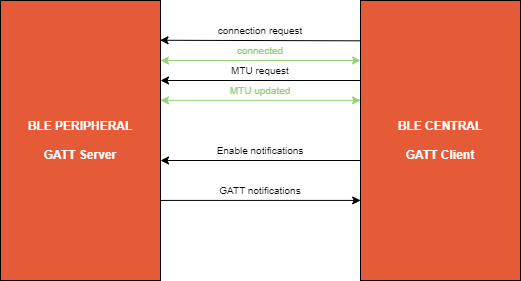

The diagram above was exported from draw.io. Its source (the exported page's mxGraphModel, read from the mxfile embedded in the PNG):
<mxGraphModel dx="819" dy="426" grid="1" gridSize="10" guides="1" tooltips="1" connect="1" arrows="1" fold="1" page="1" pageScale="1" pageWidth="3300" pageHeight="4681" math="0" shadow="0">
  <root>
    <mxCell id="0" />
    <mxCell id="1" parent="0" />
    <mxCell id="2" value="&lt;font color=&quot;#ffffff&quot;&gt;&lt;b&gt;BLE PERIPHERAL&lt;/b&gt;&lt;/font&gt;&lt;div&gt;&lt;font color=&quot;#ffffff&quot;&gt;&lt;b&gt;&lt;br&gt;&lt;/b&gt;&lt;/font&gt;&lt;div&gt;&lt;font color=&quot;#ffffff&quot;&gt;&lt;b&gt;GATT Server&lt;/b&gt;&lt;/font&gt;&lt;/div&gt;&lt;/div&gt;" style="rounded=0;whiteSpace=wrap;html=1;fillColor=#e55a37;" vertex="1" parent="1">
      <mxGeometry x="640" y="80" width="160" height="280" as="geometry" />
    </mxCell>
    <mxCell id="3" value="&lt;font color=&quot;#ffffff&quot;&gt;&lt;b style=&quot;&quot;&gt;BLE CENTRAL&lt;/b&gt;&lt;/font&gt;&lt;div&gt;&lt;font color=&quot;#ffffff&quot;&gt;&lt;b&gt;&lt;br&gt;&lt;/b&gt;&lt;/font&gt;&lt;div&gt;&lt;font color=&quot;#ffffff&quot;&gt;&lt;b style=&quot;&quot;&gt;GATT Client&lt;/b&gt;&lt;/font&gt;&lt;/div&gt;&lt;/div&gt;" style="rounded=0;whiteSpace=wrap;html=1;fillColor=#e55a37;" vertex="1" parent="1">
      <mxGeometry x="1000" y="80" width="160" height="280" as="geometry" />
    </mxCell>
    <mxCell id="4" value="" style="endArrow=classic;html=1;rounded=0;entryX=0.997;entryY=0.142;entryDx=0;entryDy=0;entryPerimeter=0;exitX=-0.002;exitY=0.144;exitDx=0;exitDy=0;exitPerimeter=0;" edge="1" source="3" target="2" parent="1">
      <mxGeometry width="50" height="50" relative="1" as="geometry">
        <mxPoint x="860" y="260" as="sourcePoint" />
        <mxPoint x="910" y="210" as="targetPoint" />
      </mxGeometry>
    </mxCell>
    <mxCell id="5" value="&lt;font style=&quot;font-size: 10px;&quot;&gt;connection request&lt;/font&gt;" style="text;html=1;align=center;verticalAlign=middle;whiteSpace=wrap;rounded=0;" vertex="1" parent="1">
      <mxGeometry x="800" y="100" width="200" height="20" as="geometry" />
    </mxCell>
    <mxCell id="6" value="" style="endArrow=classic;html=1;rounded=0;entryX=0.997;entryY=0.142;entryDx=0;entryDy=0;entryPerimeter=0;exitX=-0.002;exitY=0.144;exitDx=0;exitDy=0;exitPerimeter=0;" edge="1" parent="1">
      <mxGeometry width="50" height="50" relative="1" as="geometry">
        <mxPoint x="1000" y="160" as="sourcePoint" />
        <mxPoint x="800" y="160" as="targetPoint" />
      </mxGeometry>
    </mxCell>
    <mxCell id="7" value="&lt;font style=&quot;font-size: 10px;&quot;&gt;MTU request&lt;/font&gt;" style="text;html=1;align=center;verticalAlign=middle;whiteSpace=wrap;rounded=0;" vertex="1" parent="1">
      <mxGeometry x="800" y="140" width="200" height="20" as="geometry" />
    </mxCell>
    <mxCell id="8" value="" style="endArrow=classic;html=1;rounded=0;entryX=0.997;entryY=0.142;entryDx=0;entryDy=0;entryPerimeter=0;exitX=-0.002;exitY=0.144;exitDx=0;exitDy=0;exitPerimeter=0;" edge="1" parent="1">
      <mxGeometry width="50" height="50" relative="1" as="geometry">
        <mxPoint x="1000" y="240" as="sourcePoint" />
        <mxPoint x="800" y="240" as="targetPoint" />
      </mxGeometry>
    </mxCell>
    <mxCell id="9" value="&lt;font style=&quot;font-size: 10px;&quot;&gt;Enable notifications&lt;/font&gt;" style="text;html=1;align=center;verticalAlign=middle;whiteSpace=wrap;rounded=0;" vertex="1" parent="1">
      <mxGeometry x="800" y="220" width="200" height="20" as="geometry" />
    </mxCell>
    <mxCell id="10" value="" style="endArrow=classic;html=1;rounded=0;entryX=0.001;entryY=0.714;entryDx=0;entryDy=0;entryPerimeter=0;exitX=1.002;exitY=0.714;exitDx=0;exitDy=0;exitPerimeter=0;" edge="1" source="2" target="3" parent="1">
      <mxGeometry width="50" height="50" relative="1" as="geometry">
        <mxPoint x="850" y="200" as="sourcePoint" />
        <mxPoint x="900" y="150" as="targetPoint" />
      </mxGeometry>
    </mxCell>
    <mxCell id="11" value="&lt;font style=&quot;font-size: 10px;&quot;&gt;GATT notifications&lt;/font&gt;" style="text;html=1;align=center;verticalAlign=middle;whiteSpace=wrap;rounded=0;" vertex="1" parent="1">
      <mxGeometry x="800" y="260" width="200" height="20" as="geometry" />
    </mxCell>
    <mxCell id="12" value="" style="endArrow=classic;startArrow=classic;html=1;rounded=0;entryX=0;entryY=0;entryDx=0;entryDy=0;exitX=1;exitY=0;exitDx=0;exitDy=0;strokeColor=#97D077;" edge="1" source="7" target="7" parent="1">
      <mxGeometry width="50" height="50" relative="1" as="geometry">
        <mxPoint x="910" y="170" as="sourcePoint" />
        <mxPoint x="960" y="120" as="targetPoint" />
      </mxGeometry>
    </mxCell>
    <mxCell id="13" value="&lt;font color=&quot;#97d077&quot; style=&quot;font-size: 10px;&quot;&gt;connected&lt;/font&gt;" style="text;html=1;align=center;verticalAlign=middle;whiteSpace=wrap;rounded=0;" vertex="1" parent="1">
      <mxGeometry x="800" y="120" width="200" height="20" as="geometry" />
    </mxCell>
    <mxCell id="14" value="" style="endArrow=classic;startArrow=classic;html=1;rounded=0;entryX=0;entryY=0;entryDx=0;entryDy=0;exitX=1;exitY=0;exitDx=0;exitDy=0;strokeColor=#97D077;" edge="1" parent="1">
      <mxGeometry width="50" height="50" relative="1" as="geometry">
        <mxPoint x="1000" y="179.86" as="sourcePoint" />
        <mxPoint x="800" y="179.86" as="targetPoint" />
      </mxGeometry>
    </mxCell>
    <mxCell id="15" value="&lt;font color=&quot;#97d077&quot; style=&quot;font-size: 10px;&quot;&gt;MTU updated&lt;/font&gt;" style="text;html=1;align=center;verticalAlign=middle;whiteSpace=wrap;rounded=0;" vertex="1" parent="1">
      <mxGeometry x="800" y="160" width="200" height="20" as="geometry" />
    </mxCell>
  </root>
</mxGraphModel>